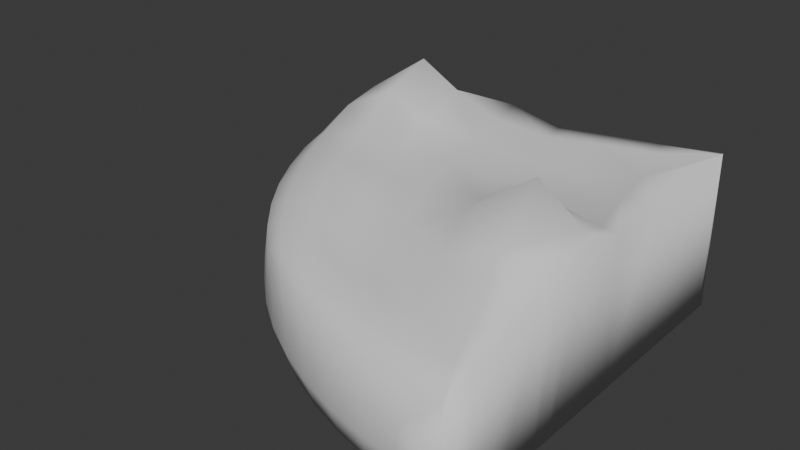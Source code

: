 # Source: PavlovaSlice.blend  (saved by Blender 4.0.36; exported with 4.5.12 LTS)
import bpy
from mathutils import Matrix  # noqa: F401  (used for matrix-valued properties, if any)

bpy.ops.wm.read_factory_settings(use_empty=True)
scene = bpy.context.scene
scene.name = 'Scene'

# ---- collections
col_collection = bpy.data.collections.new('Collection'); scene.collection.children.link(col_collection)

# ---- world
world_world = bpy.data.worlds.new('World'); scene.world = world_world
world_world.use_nodes = True; world_world.node_tree.nodes.clear()
_N = world_world.node_tree.nodes; _L = world_world.node_tree.links
n0 = _N.new('ShaderNodeOutputWorld'); n0.name = 'World Output'; n0.location = (300, 300)
n1 = _N.new('ShaderNodeBackground'); n1.name = 'Background'; n1.location = (10, 300)
n1.inputs[0].default_value = (0.05088, 0.05088, 0.05088, 1.0)
_L.new(n1.outputs[0], n0.inputs[0])
n0.is_active_output = True
world_world.color = (0.05088, 0.05088, 0.05088)
world_world.use_sun_shadow = False
world_world.sun_shadow_jitter_overblur = 0.0

# ---- meshes
me_cylinder = bpy.data.meshes.new('Cylinder')
me_cylinder.from_pydata([(0.09747, -0.1096, 0.09105), (0.05873, -0.1051, 0.04255), (0.05375, -0.1059, 0.09105), (0.01654, -0.09251, 0.04255), (0.01178, -0.09408, 0.09105), (-0.02243, -0.07234, 0.04255), (-0.0207, -0.07841, 0.08701), (-0.05668, -0.04536, 0.04255), (-0.04737, -0.05477, 0.09276), (-0.08067, -0.01845, 0.04681), (-0.0742, -0.02079, 0.09373), (-0.09611, 0.0137, 0.04255), (-0.09453, 0.01856, 0.09471), (-0.1076, 0.05551, 0.04256), (-0.1069, 0.06139, 0.09405), (-0.1111, 0.09936, 0.04255), (-0.05534, 0.06933, 0.1389), (-0.01513, 0.07946, 0.112), (0.04073, 0.08998, 0.11), (0.09881, 0.1012, 0.1166), (-0.05581, 0.01801, 0.1127), (-0.001546, 0.02268, 0.1119), (0.0546, 0.02952, 0.1048), (-0.03563, -0.02778, 0.1087), (0.01565, -0.02999, 0.1057), (0.0675, -0.008781, 0.1348), (-0.01101, -0.06651, 0.1009), (0.03573, -0.07488, 0.09966), (0.08464, -0.07612, 0.1012), (0.08752, 0.0396, 0.03422), (0.03022, 0.05245, 0.03402), (-0.02431, 0.06761, 0.03432), (-0.07399, 0.08448, 0.03402), (0.07584, -0.0191, 0.03402), (0.02213, -0.005682, 0.03431), (-0.02846, 0.01249, 0.03402), (-0.07402, 0.03471, 0.03414), (0.06573, -0.0699, 0.03402), (0.01764, -0.05664, 0.03402), (-0.0272, -0.03679, 0.03402), (-0.06705, -0.0111, 0.03402), (0.08054, -0.1084, 0.04255), (0.07549, -0.1088, 0.09105), (0.05712, -0.1102, 0.07399), (0.03733, -0.09979, 0.04255), (0.03244, -0.101, 0.09105), (0.01588, -0.09782, 0.07399), (-0.003446, -0.08333, 0.04255), (-0.00738, -0.08564, 0.09034), (-0.02133, -0.07818, 0.07348), (-0.04023, -0.05964, 0.04255), (-0.03239, -0.06903, 0.09113), (-0.05379, -0.05153, 0.07433), (-0.07115, -0.03023, 0.04328), (-0.06153, -0.03848, 0.09328), (-0.08048, -0.01909, 0.07496), (-0.08782, -0.005276, 0.04328), (-0.08521, -0.001721, 0.09404), (-0.1001, 0.01815, 0.07447), (-0.1029, 0.03424, 0.04256), (-0.1019, 0.03972, 0.09501), (-0.1124, 0.05943, 0.07428), (-0.1104, 0.07729, 0.04255), (-0.1099, 0.08329, 0.09182), (-0.08602, 0.06514, 0.1177), (-0.06862, 0.09509, 0.1125), (-0.07876, 0.01808, 0.1081), (-0.05724, 0.04311, 0.1278), (-0.0582, -0.02422, 0.1049), (-0.0463, -0.005881, 0.1109), (-0.03218, -0.06018, 0.1008), (-0.02381, -0.04799, 0.1047), (0.001939, -0.08274, 0.09855), (-0.03627, 0.07362, 0.1248), (-0.0291, 0.01984, 0.1113), (-0.008853, 0.05075, 0.1121), (-0.01056, -0.02963, 0.1078), (0.006616, -0.004453, 0.1107), (0.01199, -0.07154, 0.09976), (0.02542, -0.05353, 0.1008), (0.046, -0.09323, 0.09851), (0.01278, 0.08491, 0.108), (0.02622, 0.02568, 0.1084), (0.04742, 0.05955, 0.1059), (0.04172, -0.02251, 0.1173), (0.06147, 0.007729, 0.1174), (0.05998, -0.07647, 0.1009), (0.07582, -0.045, 0.1181), (0.09208, -0.09592, 0.09852), (0.06897, 0.09534, 0.111), (0.08342, 0.03418, 0.1124), (0.09537, -0.0152, 0.1215), (0.09371, 0.07073, 0.03402), (0.08153, 0.009494, 0.03416), (0.09043, -0.07389, 0.03402), (0.07054, -0.04572, 0.03402), (0.06159, -0.09071, 0.03508), (0.05866, 0.0457, 0.03402), (0.03544, 0.08306, 0.03409), (0.04872, -0.01302, 0.03402), (0.02576, 0.02271, 0.0341), (0.04139, -0.06413, 0.03402), (0.0194, -0.03228, 0.03403), (0.0168, -0.07779, 0.03508), (0.002478, 0.05977, 0.03418), (-0.02032, 0.09633, 0.03438), (-0.003678, 0.002851, 0.03418), (-0.02704, 0.03952, 0.03411), (-0.005302, -0.04749, 0.03402), (-0.02852, -0.01307, 0.03402), (-0.02474, -0.05767, 0.03508), (-0.04988, 0.07587, 0.03402), (-0.05199, 0.02314, 0.03411), (-0.07488, 0.05926, 0.03412), (-0.04785, -0.02461, 0.03402), (-0.07139, 0.01117, 0.03402), (-0.06143, -0.03112, 0.03508), (-0.09568, 0.09298, 0.03508), (-0.09368, 0.04651, 0.03511), (-0.08409, 0.002918, 0.03508), (0.07845, -0.1133, 0.07399), (0.03619, -0.105, 0.07399), (-0.003487, -0.08877, 0.07385), (-0.038, -0.06586, 0.07411), (-0.06812, -0.03574, 0.07445), (-0.09106, -0.00124, 0.07453), (-0.1073, 0.03847, 0.07461), (-0.1155, 0.0808, 0.074), (-0.0934, 0.08847, 0.1034), (-0.08383, 0.04136, 0.1144), (-0.06918, -0.003903, 0.1062), (-0.04583, -0.04297, 0.1031), (-0.01808, -0.07522, 0.09804), (-0.04626, 0.1017, 0.1122), (-0.03458, 0.04625, 0.1173), (-0.0204, -0.005817, 0.1112), (0.0003677, -0.05151, 0.1023), (0.02361, -0.08894, 0.09851), (0.01913, 0.055, 0.1076), (0.03405, -0.001483, 0.111), (0.05044, -0.05088, 0.109), (0.0689, -0.09556, 0.09853), (0.07626, 0.06475, 0.1099), (0.08994, 0.00776, 0.1121), (0.09671, -0.0501, 0.03402), (0.08468, -0.0943, 0.03508), (0.06439, 0.07674, 0.03402), (0.05341, 0.01562, 0.03402), (0.04469, -0.03975, 0.03402), (0.0389, -0.08519, 0.03508), (0.007105, 0.08961, 0.03402), (-0.001139, 0.03071, 0.03439), (-0.00508, -0.02335, 0.03402), (-0.004479, -0.06859, 0.03508), (-0.0517, 0.04907, 0.03408), (-0.0507, -0.001527, 0.03402), (-0.04378, -0.04514, 0.03508), (-0.09563, 0.06952, 0.03508), (-0.08982, 0.02423, 0.03508), (-0.077, -0.01648, 0.03611), (0.05744, -0.1101, 0.05827), (0.01524, -0.09746, 0.05827), (-0.0233, -0.07732, 0.05801), (-0.05704, -0.0502, 0.05844), (-0.08267, -0.02018, 0.06091), (-0.1004, 0.01492, 0.05851), (-0.1125, 0.05695, 0.05842), (-0.1163, 0.1008, 0.05827), (0.07926, -0.1133, 0.05827), (0.03603, -0.1048, 0.05827), (-0.004668, -0.08824, 0.0582), (-0.04073, -0.06467, 0.05833), (-0.07161, -0.03456, 0.05887), (-0.09164, -0.004485, 0.05891), (-0.1075, 0.03559, 0.05858), (-0.1154, 0.07877, 0.05827), (0.09939, -0.1095, 0.09105), (0.09939, -0.1132, 0.07813), (0.09939, -0.1094, 0.04255), (0.09939, 0.03724, 0.1149), (0.09939, 0.09883, 0.1165), (0.09939, -0.01589, 0.1206), (0.09939, -0.07499, 0.1016), (0.09939, 0.1014, 0.1167), (0.09939, 0.03739, 0.03419), (0.09939, 0.09928, 0.03402), (0.09939, -0.0232, 0.03402), (0.09939, -0.07467, 0.03402), (0.09939, -0.1143, 0.07399), (0.09939, 0.06933, 0.1135), (0.09939, 0.008269, 0.1116), (0.09939, -0.04853, 0.1103), (0.09939, -0.03404, 0.1147), (0.09939, -0.09545, 0.09872), (0.09939, 0.06963, 0.03408), (0.09939, 0.006278, 0.03407), (0.09939, -0.05038, 0.03402), (0.09939, -0.03931, 0.03402), (0.09939, -0.09532, 0.03508), (0.09939, -0.1144, 0.05827), (-0.1109, 0.102, 0.0912), (-0.111, 0.102, 0.04255), (-0.07034, 0.102, 0.1103), (-0.01926, 0.102, 0.1124), (0.03836, 0.102, 0.1102), (0.09862, 0.102, 0.1169), (0.03903, 0.102, 0.03404), (-0.0193, 0.102, 0.03436), (-0.07221, 0.102, 0.03402), (-0.1165, 0.102, 0.07399), (-0.09488, 0.102, 0.1014), (-0.04477, 0.102, 0.1122), (-0.04633, 0.102, 0.1122), (0.009575, 0.102, 0.1072), (0.06742, 0.102, 0.113), (0.06931, 0.102, 0.03402), (0.009399, 0.102, 0.03402), (-0.04226, 0.102, 0.03411), (-0.04671, 0.102, 0.03405), (-0.09496, 0.102, 0.03508), (-0.1165, 0.102, 0.07066), (-0.1162, 0.102, 0.05827), (0.09939, 0.102, 0.03402), (0.09939, 0.102, 0.117)], [], [(177, 176, 0), (199, 188, 120, 168), (177, 0, 42, 120, 188), (120, 42, 2, 43), (168, 120, 43, 160), (160, 43, 121, 169), (43, 2, 45, 121), (121, 45, 4, 46), (169, 121, 46, 161), (161, 46, 122, 170), (46, 4, 48, 122), (122, 48, 6, 49), (170, 122, 49, 162), (162, 49, 123, 171), (49, 6, 51, 123), (123, 51, 8, 52), (171, 123, 52, 163), (163, 52, 124, 172), (52, 8, 54, 124), (124, 54, 10, 55), (172, 124, 55, 164), (164, 55, 125, 173), (55, 10, 57, 125), (125, 57, 12, 58), (173, 125, 58, 165), (165, 58, 126, 174), (58, 12, 60, 126), (126, 60, 14, 61), (174, 126, 61, 166), (166, 61, 127, 175), (61, 14, 63, 127), (200, 63, 128, 210), (63, 14, 64, 128), (128, 64, 16, 65), (210, 128, 65, 202), (14, 60, 129, 64), (60, 12, 66, 129), (129, 66, 20, 67), (64, 129, 67, 16), (12, 57, 130, 66), (57, 10, 68, 130), (130, 68, 23, 69), (66, 130, 69, 20), (10, 54, 131, 68), (54, 8, 70, 131), (131, 70, 26, 71), (68, 131, 71, 23), (8, 51, 132, 70), (51, 6, 48, 132), (132, 48, 4, 72), (70, 132, 72, 26), (202, 65, 133, 212), (65, 16, 73, 133), (212, 133, 211), (16, 67, 134, 73), (67, 20, 74, 134), (134, 74, 21, 75), (73, 134, 75, 17), (20, 69, 135, 74), (69, 23, 76, 135), (135, 76, 24, 77), (74, 135, 77, 21), (23, 71, 136, 76), (71, 26, 78, 136), (136, 78, 27, 79), (76, 136, 79, 24), (26, 72, 137, 78), (72, 4, 45, 137), (137, 45, 2, 80), (78, 137, 80, 27), (203, 17, 81, 213), (213, 81, 18, 204), (17, 75, 138, 81), (75, 21, 82, 138), (138, 82, 22, 83), (81, 138, 83, 18), (21, 77, 139, 82), (77, 24, 84, 139), (139, 84, 25, 85), (82, 139, 85, 22), (24, 79, 140, 84), (79, 27, 86, 140), (140, 86, 28, 87), (84, 140, 87, 25), (27, 80, 141, 86), (80, 2, 42, 141), (141, 42, 0, 88), (86, 141, 88, 28), (204, 18, 89, 214), (214, 89, 19, 205), (18, 83, 142, 89), (83, 22, 90, 142), (22, 85, 143, 90), (85, 25, 91, 143), (194, 184, 29, 92), (185, 194, 92), (195, 186, 33, 93), (184, 195, 93, 29), (197, 196, 144), (196, 187, 94, 144), (144, 94, 37, 95), (197, 144, 95, 33, 186), (187, 198, 145, 94), (198, 178, 41, 145), (145, 41, 1, 96), (94, 145, 96, 37), (92, 29, 97, 146), (146, 97, 30, 98), (215, 146, 98, 206), (29, 93, 147, 97), (93, 33, 99, 147), (147, 99, 34, 100), (97, 147, 100, 30), (33, 95, 148, 99), (95, 37, 101, 148), (148, 101, 38, 102), (99, 148, 102, 34), (37, 96, 149, 101), (96, 1, 44, 149), (149, 44, 3, 103), (101, 149, 103, 38), (206, 98, 150, 216), (98, 30, 104, 150), (150, 104, 31, 105), (216, 150, 105, 207), (30, 100, 151, 104), (100, 34, 106, 151), (151, 106, 35, 107), (104, 151, 107, 31), (34, 102, 152, 106), (102, 38, 108, 152), (152, 108, 39, 109), (106, 152, 109, 35), (38, 103, 153, 108), (103, 3, 47, 153), (153, 47, 5, 110), (108, 153, 110, 39), (207, 105, 217), (218, 111, 32, 208), (31, 107, 154, 111), (107, 35, 112, 154), (154, 112, 36, 113), (111, 154, 113, 32), (35, 109, 155, 112), (109, 39, 114, 155), (155, 114, 40, 115), (112, 155, 115, 36), (39, 110, 156, 114), (110, 5, 50, 156), (156, 50, 7, 116), (114, 156, 116, 40), (208, 32, 117, 219), (219, 117, 15, 201), (32, 113, 157, 117), (113, 36, 118, 157), (157, 118, 13, 62), (117, 157, 62, 15), (36, 115, 158, 118), (115, 40, 119, 158), (158, 119, 11, 59), (118, 158, 59, 13), (40, 116, 159, 119), (116, 7, 53, 159), (159, 53, 9, 56), (119, 159, 56, 11), (62, 175, 167, 15), (13, 166, 175, 62), (59, 174, 166, 13), (11, 165, 174, 59), (56, 173, 165, 11), (9, 164, 173, 56), (53, 172, 164, 9), (7, 163, 172, 53), (50, 171, 163, 7), (5, 162, 171, 50), (47, 170, 162, 5), (3, 161, 170, 47), (44, 169, 161, 3), (1, 160, 169, 44), (41, 168, 160, 1), (178, 199, 168, 41), (25, 87, 191, 192, 91), (205, 19, 183, 223), (87, 28, 182, 191), (28, 88, 193, 182), (143, 91, 181, 190), (91, 192, 181), (89, 142, 189, 180, 19), (19, 180, 183), (142, 90, 179, 189), (90, 143, 190, 179), (88, 0, 176, 193), (167, 220, 221), (105, 31, 111, 218, 217), (185, 92, 146, 215, 222), (175, 127, 209, 220, 167), (133, 73, 17, 203, 211), (15, 167, 221, 201), (127, 63, 200, 209), (222, 223, 183, 185), (185, 183, 180, 194), (194, 180, 189, 184), (184, 189, 179, 195), (195, 179, 190, 186), (186, 190, 181, 197), (197, 181, 192, 196), (196, 192, 191, 187), (187, 191, 182, 198), (198, 182, 193, 178), (178, 193, 176, 199), (199, 176, 177, 188), (215, 205, 223, 222), (206, 214, 205, 215), (216, 204, 214, 206), (207, 213, 204, 216), (217, 203, 213, 207), (218, 211, 203, 217), (208, 212, 211, 218), (219, 202, 212, 208), (201, 210, 202, 219), (221, 200, 210, 201), (220, 209, 200, 221)])
me_cylinder.polygons.foreach_set('use_smooth', [True] * 222)
_uv = me_cylinder.uv_layers.new(name='UVMap')
_uv.uv.foreach_set('vector', [0.4984, 0.7904, 0.4947, 0.9167, 0.4934, 0.9167, 0.502, 0.6667, 0.4996, 0.75, 0.4845, 0.75, 0.4879, 0.6667, 0.4984, 0.7904, 0.4934, 0.9167, 0.4781, 0.9167, 0.4845, 0.75, 0.4996, 0.75, 0.4845, 0.75, 0.4781, 0.9167, 0.4628, 0.9167, 0.4689, 0.75, 0.4879, 0.6667, 0.4845, 0.75, 0.4689, 0.75, 0.4724, 0.6667, 0.4724, 0.6667, 0.4689, 0.75, 0.4532, 0.7483, 0.4565, 0.6623, 0.4689, 0.75, 0.4628, 0.9167, 0.4476, 0.9167, 0.4532, 0.7483, 0.4532, 0.7483, 0.4476, 0.9167, 0.4322, 0.9167, 0.4369, 0.7431, 0.4565, 0.6623, 0.4532, 0.7483, 0.4369, 0.7431, 0.4372, 0.6215, 0.4372, 0.6215, 0.4369, 0.7431, 0.4207, 0.7469, 0.4184, 0.6617, 0.4369, 0.7431, 0.4322, 0.9167, 0.4172, 0.9095, 0.4207, 0.7469, 0.4207, 0.7469, 0.4172, 0.9095, 0.4063, 0.875, 0.4055, 0.7446, 0.4184, 0.6617, 0.4207, 0.7469, 0.4055, 0.7446, 0.4029, 0.664, 0.4029, 0.664, 0.4055, 0.7446, 0.3905, 0.7486, 0.3878, 0.666, 0.4055, 0.7446, 0.4063, 0.875, 0.3953, 0.9095, 0.3905, 0.7486, 0.3905, 0.7486, 0.3953, 0.9095, 0.3803, 0.9167, 0.375, 0.75, 0.3878, 0.666, 0.3905, 0.7486, 0.375, 0.75, 0.3723, 0.6667, 0.3723, 0.6667, 0.375, 0.75, 0.3594, 0.7531, 0.357, 0.6718, 0.375, 0.75, 0.3803, 0.9167, 0.3644, 0.9236, 0.3594, 0.7531, 0.3594, 0.7531, 0.3644, 0.9236, 0.3438, 1.0, 0.3439, 0.7641, 0.357, 0.6718, 0.3594, 0.7531, 0.3439, 0.7641, 0.3438, 0.6945, 0.3438, 0.6945, 0.3439, 0.7641, 0.3287, 0.7618, 0.3307, 0.6761, 0.3439, 0.7641, 0.3438, 1.0, 0.3281, 1.0, 0.3287, 0.7618, 0.3287, 0.7618, 0.3281, 1.0, 0.3125, 1.0, 0.3132, 0.7604, 0.3307, 0.6761, 0.3287, 0.7618, 0.3132, 0.7604, 0.3155, 0.6719, 0.3155, 0.6719, 0.3132, 0.7604, 0.2976, 0.7604, 0.3, 0.6719, 0.3132, 0.7604, 0.3125, 1.0, 0.2969, 1.0, 0.2976, 0.7604, 0.2976, 0.7604, 0.2969, 1.0, 0.2812, 1.0, 0.2821, 0.7587, 0.3, 0.6719, 0.2976, 0.7604, 0.2821, 0.7587, 0.2846, 0.671, 0.2846, 0.671, 0.2821, 0.7587, 0.267, 0.7535, 0.2695, 0.6684, 0.2821, 0.7587, 0.2812, 1.0, 0.2718, 0.9306, 0.267, 0.7535, 0.2533, 0.9895, 0.2718, 0.9306, 0.2882, 0.9931, 0.2792, 0.9971, 0.2718, 0.9306, 0.2812, 1.0, 0.303, 1.0, 0.2882, 0.9931, 0.2882, 0.9931, 0.303, 1.0, 0.3247, 1.0, 0.3076, 1.0, 0.2792, 0.9971, 0.2882, 0.9931, 0.3076, 1.0, 0.3043, 1.0, 0.2812, 1.0, 0.2969, 1.0, 0.3177, 1.0, 0.303, 1.0, 0.2969, 1.0, 0.3125, 1.0, 0.3323, 1.0, 0.3177, 1.0, 0.3177, 1.0, 0.3323, 1.0, 0.3523, 1.0, 0.3385, 1.0, 0.303, 1.0, 0.3177, 1.0, 0.3385, 1.0, 0.3247, 1.0, 0.3125, 1.0, 0.3281, 1.0, 0.3469, 1.0, 0.3323, 1.0, 0.3281, 1.0, 0.3438, 1.0, 0.3614, 1.0, 0.3469, 1.0, 0.3469, 1.0, 0.3614, 1.0, 0.3791, 1.0, 0.3657, 1.0, 0.3323, 1.0, 0.3469, 1.0, 0.3657, 1.0, 0.3523, 1.0, 0.3438, 1.0, 0.3644, 0.9236, 0.3765, 0.9913, 0.3614, 1.0, 0.3644, 0.9236, 0.3803, 0.9167, 0.3915, 0.9896, 0.3765, 0.9913, 0.3765, 0.9913, 0.3915, 0.9896, 0.4063, 1.0, 0.3919, 1.0, 0.3614, 1.0, 0.3765, 0.9913, 0.3919, 1.0, 0.3791, 1.0, 0.3803, 0.9167, 0.3953, 0.9095, 0.4063, 0.9796, 0.3915, 0.9896, 0.3953, 0.9095, 0.4063, 0.875, 0.4172, 0.9095, 0.4063, 0.9796, 0.4063, 0.9796, 0.4172, 0.9095, 0.4322, 0.9167, 0.421, 0.9896, 0.3915, 0.9896, 0.4063, 0.9796, 0.421, 0.9896, 0.4063, 1.0, 0.3043, 1.0, 0.3076, 1.0, 0.323, 1.0, 0.3228, 1.0, 0.3076, 1.0, 0.3247, 1.0, 0.3381, 1.0, 0.323, 1.0, 0.3228, 1.0, 0.323, 1.0, 0.3238, 1.0, 0.3247, 1.0, 0.3385, 1.0, 0.3524, 1.0, 0.3381, 1.0, 0.3385, 1.0, 0.3523, 1.0, 0.366, 1.0, 0.3524, 1.0, 0.3524, 1.0, 0.366, 1.0, 0.3796, 1.0, 0.366, 1.0, 0.3381, 1.0, 0.3524, 1.0, 0.366, 1.0, 0.3516, 1.0, 0.3523, 1.0, 0.3657, 1.0, 0.3794, 1.0, 0.366, 1.0, 0.3657, 1.0, 0.3791, 1.0, 0.3927, 1.0, 0.3794, 1.0, 0.3794, 1.0, 0.3927, 1.0, 0.4063, 1.0, 0.393, 1.0, 0.366, 1.0, 0.3794, 1.0, 0.393, 1.0, 0.3796, 1.0, 0.3791, 1.0, 0.3919, 1.0, 0.4063, 1.0, 0.3927, 1.0, 0.3919, 1.0, 0.4063, 1.0, 0.4208, 1.0, 0.4063, 1.0, 0.4063, 1.0, 0.4208, 1.0, 0.4347, 1.0, 0.4199, 1.0, 0.3927, 1.0, 0.4063, 1.0, 0.4199, 1.0, 0.4063, 1.0, 0.4063, 1.0, 0.421, 0.9896, 0.4359, 0.9896, 0.4208, 1.0, 0.421, 0.9896, 0.4322, 0.9167, 0.4476, 0.9167, 0.4359, 0.9896, 0.4359, 0.9896, 0.4476, 0.9167, 0.4628, 0.9167, 0.4505, 0.9896, 0.4208, 1.0, 0.4359, 0.9896, 0.4505, 0.9896, 0.4347, 1.0, 0.3396, 1.0, 0.3516, 1.0, 0.3645, 1.0, 0.3555, 1.0, 0.3555, 1.0, 0.3645, 1.0, 0.3775, 1.0, 0.3711, 1.0, 0.3516, 1.0, 0.366, 1.0, 0.3792, 1.0, 0.3645, 1.0, 0.366, 1.0, 0.3796, 1.0, 0.3929, 1.0, 0.3792, 1.0, 0.3792, 1.0, 0.3929, 1.0, 0.4063, 1.0, 0.3924, 1.0, 0.3645, 1.0, 0.3792, 1.0, 0.3924, 1.0, 0.3775, 1.0, 0.3796, 1.0, 0.393, 1.0, 0.4063, 1.0, 0.3929, 1.0, 0.393, 1.0, 0.4063, 1.0, 0.4195, 1.0, 0.4063, 1.0, 0.4063, 1.0, 0.4195, 1.0, 0.4329, 1.0, 0.4196, 1.0, 0.3929, 1.0, 0.4063, 1.0, 0.4196, 1.0, 0.4063, 1.0, 0.4063, 1.0, 0.4199, 1.0, 0.4333, 1.0, 0.4195, 1.0, 0.4199, 1.0, 0.4347, 1.0, 0.4485, 1.0, 0.4333, 1.0, 0.4333, 1.0, 0.4485, 1.0, 0.4623, 1.0, 0.4467, 1.0, 0.4195, 1.0, 0.4333, 1.0, 0.4467, 1.0, 0.4329, 1.0, 0.4347, 1.0, 0.4505, 0.9896, 0.465, 0.9896, 0.4485, 1.0, 0.4505, 0.9896, 0.4628, 0.9167, 0.4781, 0.9167, 0.465, 0.9896, 0.465, 0.9896, 0.4781, 0.9167, 0.4934, 0.9167, 0.4796, 0.9896, 0.4485, 1.0, 0.465, 0.9896, 0.4796, 0.9896, 0.4623, 1.0, 0.3711, 1.0, 0.3775, 1.0, 0.3912, 1.0, 0.3875, 1.0, 0.3875, 1.0, 0.3912, 1.0, 0.4062, 1.0, 0.4058, 1.0, 0.3775, 1.0, 0.3924, 1.0, 0.4062, 1.0, 0.3912, 1.0, 0.3924, 1.0, 0.4063, 1.0, 0.4201, 1.0, 0.4062, 1.0, 0.4063, 1.0, 0.4196, 1.0, 0.4333, 1.0, 0.4201, 1.0, 0.4196, 1.0, 0.4329, 1.0, 0.4465, 1.0, 0.4333, 1.0, 0.5816, 0.5, 0.5711, 0.5, 0.565, 0.5, 0.5787, 0.5, 0.5923, 0.5, 0.5816, 0.5, 0.5787, 0.5, 0.5612, 0.5, 0.5514, 0.5, 0.5391, 0.5, 0.552, 0.5, 0.5711, 0.5, 0.5612, 0.5, 0.552, 0.5, 0.565, 0.5, 0.5453, 0.5, 0.541, 0.5, 0.5396, 0.5, 0.541, 0.5, 0.5287, 0.5, 0.5237, 0.5, 0.5396, 0.5, 0.5396, 0.5, 0.5237, 0.5, 0.5093, 0.5, 0.5253, 0.5, 0.5453, 0.5, 0.5396, 0.5, 0.5253, 0.5, 0.5391, 0.5, 0.5514, 0.5, 0.5287, 0.5, 0.515, 0.5104, 0.5057, 0.5104, 0.5237, 0.5, 0.515, 0.5104, 0.5044, 0.5833, 0.4913, 0.5833, 0.5057, 0.5104, 0.5057, 0.5104, 0.4913, 0.5833, 0.4759, 0.5833, 0.4909, 0.5104, 0.5237, 0.5, 0.5057, 0.5104, 0.4909, 0.5104, 0.5093, 0.5, 0.5787, 0.5, 0.565, 0.5, 0.5488, 0.5, 0.5621, 0.5, 0.5621, 0.5, 0.5488, 0.5, 0.5312, 0.5, 0.5444, 0.5, 0.5739, 0.5, 0.5621, 0.5, 0.5444, 0.5, 0.5524, 0.5, 0.565, 0.5, 0.552, 0.5, 0.5363, 0.5, 0.5488, 0.5, 0.552, 0.5, 0.5391, 0.5, 0.5239, 0.5, 0.5363, 0.5, 0.5363, 0.5, 0.5239, 0.5, 0.5087, 0.5, 0.52, 0.5, 0.5488, 0.5, 0.5363, 0.5, 0.52, 0.5, 0.5312, 0.5, 0.5391, 0.5, 0.5253, 0.5, 0.5106, 0.5, 0.5239, 0.5, 0.5253, 0.5, 0.5093, 0.5, 0.4949, 0.5, 0.5106, 0.5, 0.5106, 0.5, 0.4949, 0.5, 0.483, 0.5, 0.4958, 0.5, 0.5239, 0.5, 0.5106, 0.5, 0.4958, 0.5, 0.5087, 0.5, 0.5093, 0.5, 0.4909, 0.5104, 0.4758, 0.5087, 0.4949, 0.5, 0.4909, 0.5104, 0.4759, 0.5833, 0.4599, 0.5764, 0.4758, 0.5087, 0.4758, 0.5087, 0.4599, 0.5764, 0.4375, 0.5, 0.4602, 0.5, 0.4949, 0.5, 0.4758, 0.5087, 0.4602, 0.5, 0.483, 0.5, 0.321, 0.5, 0.3296, 0.5, 0.3166, 0.5, 0.3106, 0.5, 0.3296, 0.5, 0.3438, 0.5, 0.3304, 0.5, 0.3166, 0.5, 0.3166, 0.5, 0.3304, 0.5, 0.3171, 0.5, 0.3035, 0.5, 0.3106, 0.5, 0.3166, 0.5, 0.3035, 0.5, 0.3006, 0.5, 0.3438, 0.5, 0.3568, 0.5, 0.3437, 0.5, 0.3304, 0.5, 0.3568, 0.5, 0.3698, 0.5, 0.357, 0.5, 0.3437, 0.5, 0.3437, 0.5, 0.357, 0.5, 0.3438, 0.5, 0.3305, 0.5, 0.3304, 0.5, 0.3437, 0.5, 0.3305, 0.5, 0.3171, 0.5, 0.3698, 0.5, 0.3838, 0.5, 0.3707, 0.5, 0.357, 0.5, 0.3838, 0.5, 0.3977, 0.5, 0.3858, 0.5, 0.3707, 0.5, 0.3707, 0.5, 0.3858, 0.5, 0.3722, 0.5, 0.3574, 0.5, 0.357, 0.5, 0.3707, 0.5, 0.3574, 0.5, 0.3438, 0.5, 0.3977, 0.5, 0.4176, 0.5, 0.4026, 0.5087, 0.3858, 0.5, 0.4176, 0.5, 0.4375, 0.5, 0.4162, 0.5764, 0.4026, 0.5087, 0.4026, 0.5087, 0.4162, 0.5764, 0.4003, 0.5833, 0.388, 0.5104, 0.3858, 0.5, 0.4026, 0.5087, 0.388, 0.5104, 0.3722, 0.5, 0.3006, 0.5, 0.3035, 0.5, 0.2918, 0.5, 0.2901, 0.5, 0.3033, 0.5, 0.2877, 0.5, 0.2781, 0.5, 0.3171, 0.5, 0.3305, 0.5, 0.3167, 0.5, 0.3033, 0.5, 0.3305, 0.5, 0.3438, 0.5, 0.3301, 0.5, 0.3167, 0.5, 0.3167, 0.5, 0.3301, 0.5, 0.3153, 0.5, 0.3015, 0.5, 0.3033, 0.5, 0.3167, 0.5, 0.3015, 0.5, 0.2877, 0.5, 0.3438, 0.5, 0.3574, 0.5, 0.3438, 0.5, 0.3301, 0.5, 0.3574, 0.5, 0.3722, 0.5, 0.3583, 0.5, 0.3438, 0.5, 0.3438, 0.5, 0.3583, 0.5, 0.3438, 0.5, 0.3292, 0.5, 0.3301, 0.5, 0.3438, 0.5, 0.3292, 0.5, 0.3153, 0.5, 0.3722, 0.5, 0.388, 0.5104, 0.3734, 0.5104, 0.3583, 0.5, 0.388, 0.5104, 0.4003, 0.5833, 0.3851, 0.5833, 0.3734, 0.5104, 0.3734, 0.5104, 0.3851, 0.5833, 0.3697, 0.5833, 0.3585, 0.5104, 0.3583, 0.5, 0.3734, 0.5104, 0.3585, 0.5104, 0.3438, 0.5, 0.2781, 0.5, 0.2877, 0.5, 0.2704, 0.5104, 0.2648, 0.5104, 0.2648, 0.5104, 0.2704, 0.5104, 0.2566, 0.5833, 0.2547, 0.5833, 0.2877, 0.5, 0.3015, 0.5, 0.285, 0.5104, 0.2704, 0.5104, 0.3015, 0.5, 0.3153, 0.5, 0.2995, 0.5104, 0.285, 0.5104, 0.285, 0.5104, 0.2995, 0.5104, 0.2872, 0.5833, 0.2719, 0.5833, 0.2704, 0.5104, 0.285, 0.5104, 0.2719, 0.5833, 0.2566, 0.5833, 0.3153, 0.5, 0.3292, 0.5, 0.3141, 0.5104, 0.2995, 0.5104, 0.3292, 0.5, 0.3438, 0.5, 0.329, 0.5104, 0.3141, 0.5104, 0.3141, 0.5104, 0.329, 0.5104, 0.3178, 0.5833, 0.3024, 0.5833, 0.2995, 0.5104, 0.3141, 0.5104, 0.3024, 0.5833, 0.2872, 0.5833, 0.3438, 0.5, 0.3585, 0.5104, 0.3438, 0.5204, 0.329, 0.5104, 0.3585, 0.5104, 0.3697, 0.5833, 0.3547, 0.5905, 0.3438, 0.5204, 0.3438, 0.5204, 0.3547, 0.5905, 0.3438, 0.625, 0.3328, 0.5905, 0.329, 0.5104, 0.3438, 0.5204, 0.3328, 0.5905, 0.3178, 0.5833, 0.2719, 0.5833, 0.2695, 0.6684, 0.2538, 0.671, 0.2566, 0.5833, 0.2872, 0.5833, 0.2846, 0.671, 0.2695, 0.6684, 0.2719, 0.5833, 0.3024, 0.5833, 0.3, 0.6719, 0.2846, 0.671, 0.2872, 0.5833, 0.3178, 0.5833, 0.3155, 0.6719, 0.3, 0.6719, 0.3024, 0.5833, 0.3328, 0.5905, 0.3307, 0.6761, 0.3155, 0.6719, 0.3178, 0.5833, 0.3438, 0.625, 0.3438, 0.6945, 0.3307, 0.6761, 0.3328, 0.5905, 0.3547, 0.5905, 0.357, 0.6718, 0.3438, 0.6945, 0.3438, 0.625, 0.3697, 0.5833, 0.3723, 0.6667, 0.357, 0.6718, 0.3547, 0.5905, 0.3851, 0.5833, 0.3878, 0.666, 0.3723, 0.6667, 0.3697, 0.5833, 0.4003, 0.5833, 0.4029, 0.664, 0.3878, 0.666, 0.3851, 0.5833, 0.4162, 0.5764, 0.4184, 0.6617, 0.4029, 0.664, 0.4003, 0.5833, 0.4375, 0.5, 0.4372, 0.6215, 0.4184, 0.6617, 0.4162, 0.5764, 0.4599, 0.5764, 0.4565, 0.6623, 0.4372, 0.6215, 0.4375, 0.5, 0.4759, 0.5833, 0.4724, 0.6667, 0.4565, 0.6623, 0.4599, 0.5764, 0.4913, 0.5833, 0.4879, 0.6667, 0.4724, 0.6667, 0.4759, 0.5833, 0.5044, 0.5833, 0.502, 0.6667, 0.4879, 0.6667, 0.4913, 0.5833, 0.4329, 1.0, 0.4467, 1.0, 0.4588, 1.0, 0.4543, 1.0, 0.4465, 1.0, 0.4058, 1.0, 0.4062, 1.0, 0.4066, 1.0, 0.4063, 1.0, 0.4467, 1.0, 0.4623, 1.0, 0.4706, 1.0, 0.4588, 1.0, 0.4623, 1.0, 0.4796, 0.9896, 0.4842, 0.9896, 0.4706, 1.0, 0.4333, 1.0, 0.4465, 1.0, 0.4486, 1.0, 0.4382, 1.0, 0.4465, 1.0, 0.4543, 1.0, 0.4486, 1.0, 0.3912, 1.0, 0.4062, 1.0, 0.4179, 1.0, 0.4074, 1.0, 0.4062, 1.0, 0.4062, 1.0, 0.4074, 1.0, 0.4066, 1.0, 0.4062, 1.0, 0.4201, 1.0, 0.4283, 1.0, 0.4179, 1.0, 0.4201, 1.0, 0.4333, 1.0, 0.4382, 1.0, 0.4283, 1.0, 0.4796, 0.9896, 0.4934, 0.9167, 0.4947, 0.9167, 0.4842, 0.9896, 0.2538, 0.671, 0.2516, 0.7401, 0.253, 0.6711, 0.3035, 0.5, 0.3171, 0.5, 0.3033, 0.5, 0.2901, 0.5, 0.2918, 0.5, 0.5923, 0.5, 0.5787, 0.5, 0.5621, 0.5, 0.5739, 0.5, 0.5932, 0.5, 0.2695, 0.6684, 0.267, 0.7535, 0.2512, 0.7586, 0.2516, 0.7401, 0.2538, 0.671, 0.323, 1.0, 0.3381, 1.0, 0.3516, 1.0, 0.3396, 1.0, 0.3238, 1.0, 0.2566, 0.5833, 0.2538, 0.671, 0.253, 0.6711, 0.2547, 0.5833, 0.267, 0.7535, 0.2718, 0.9306, 0.2533, 0.9895, 0.2512, 0.7586, 0.5932, 0.5, 0.4996, 0.75, 0.4066, 1.0, 0.5923, 0.5, 0.5923, 0.5, 0.4066, 1.0, 0.4074, 1.0, 0.5816, 0.5, 0.5816, 0.5, 0.4074, 1.0, 0.4179, 1.0, 0.5711, 0.5, 0.5711, 0.5, 0.4179, 1.0, 0.4283, 1.0, 0.5612, 0.5, 0.5612, 0.5, 0.4283, 1.0, 0.4382, 1.0, 0.5514, 0.5, 0.5514, 0.5, 0.4382, 1.0, 0.4486, 1.0, 0.5453, 0.5, 0.5453, 0.5, 0.4486, 1.0, 0.4543, 1.0, 0.541, 0.5, 0.541, 0.5, 0.4543, 1.0, 0.4588, 1.0, 0.5287, 0.5, 0.5287, 0.5, 0.4588, 1.0, 0.4706, 1.0, 0.515, 0.5104, 0.515, 0.5104, 0.4706, 1.0, 0.4842, 0.9896, 0.5044, 0.5833, 0.5044, 0.5833, 0.4842, 0.9896, 0.4947, 0.9167, 0.502, 0.6667, 0.502, 0.6667, 0.4947, 0.9167, 0.4984, 0.7904, 0.4996, 0.75, 0.5739, 0.5, 0.4058, 1.0, 0.4996, 0.75, 0.5932, 0.5, 0.5524, 0.5, 0.3875, 1.0, 0.4058, 1.0, 0.5739, 0.5, 0.3106, 0.5, 0.3711, 1.0, 0.3875, 1.0, 0.321, 0.5, 0.3006, 0.5, 0.3555, 1.0, 0.3711, 1.0, 0.3106, 0.5, 0.2918, 0.5, 0.3396, 1.0, 0.3555, 1.0, 0.3006, 0.5, 0.2901, 0.5, 0.3238, 1.0, 0.3396, 1.0, 0.2918, 0.5, 0.2781, 0.5, 0.3228, 1.0, 0.3238, 1.0, 0.2901, 0.5, 0.2648, 0.5104, 0.3043, 1.0, 0.3228, 1.0, 0.2781, 0.5, 0.2547, 0.5833, 0.2792, 0.9971, 0.3043, 1.0, 0.2648, 0.5104, 0.253, 0.6711, 0.2533, 0.9895, 0.2792, 0.9971, 0.2547, 0.5833, 0.2516, 0.7401, 0.2512, 0.7586, 0.2533, 0.9895, 0.253, 0.6711])
me_cylinder.update()

# ---- objects
ob_slice1 = bpy.data.objects.new('Slice1', me_cylinder)

# ---- transforms, parenting, visibility, modifiers, constraints
ob_slice1.location = (0.0, 0.0, 0.0)

# ---- collection membership
col_collection.objects.link(ob_slice1)

# ---- scene / render settings (as saved in the file)
scene.frame_start = 1; scene.frame_end = 250; scene.frame_set(3)
scene.render.engine = 'BLENDER_EEVEE_NEXT'
scene.render.fps = 25
scene.cycles.sampling_pattern = 'TABULATED_SOBOL'
bpy.context.view_layer.update()

# ---- added for rendering (the .blend has no active camera and no usable light): camera, sun
cam_auto = bpy.data.cameras.new('AutoCamera')
cam_auto.lens = 50.0
cam_auto.sensor_width = 36.0
cam_auto.clip_end = 1000.0
ob_auto_camera = bpy.data.objects.new('AutoCamera', cam_auto)
scene.collection.objects.link(ob_auto_camera)
ob_auto_camera.location = (0.290461, -0.36499, 0.325677)
ob_auto_camera.rotation_euler = (1.09748, -7.21219e-08, 0.694738)
scene.camera = ob_auto_camera
light_auto_sun = bpy.data.lights.new('AutoSun', 'SUN')
light_auto_sun.energy = 3.0
light_auto_sun.angle = 0.0523599
ob_auto_sun = bpy.data.objects.new('AutoSun', light_auto_sun)
scene.collection.objects.link(ob_auto_sun)
ob_auto_sun.rotation_euler = (0.872665, 0.174533, 0.523599)
bpy.context.view_layer.update()
